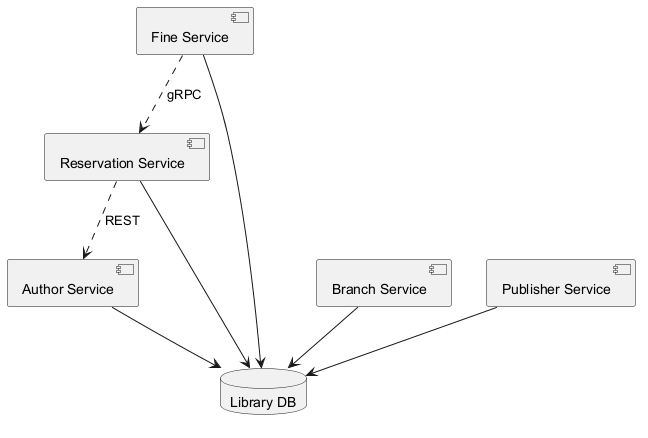

The diagram above was rendered by PlantUML. Its source (embedded in the PNG):
@startuml
skinparam backgroundColor #FFFFFF
skinparam classBackgroundColor #E8F4FA
skinparam classBorderColor #2C7DA0
component "Author Service" as C_AuthorService
component "Fine Service" as C_FineService
component "Branch Service" as C_BranchService
component "Publisher Service" as C_PublisherService
component "Reservation Service" as C_ReservationService
database "Library DB" as DB_library
C_AuthorService --> DB_library
C_FineService --> DB_library
C_BranchService --> DB_library
C_PublisherService --> DB_library
C_ReservationService --> DB_library
C_ReservationService ..> C_AuthorService : REST
C_FineService ..> C_ReservationService : gRPC
@enduml